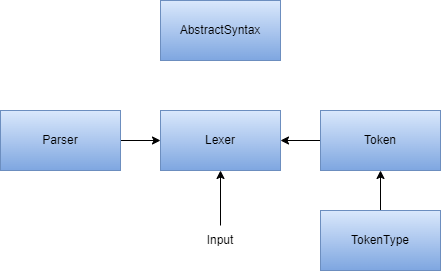

The diagram above was exported from draw.io. Its source (the exported page's mxGraphModel, read from the mxfile embedded in the PNG):
<mxGraphModel dx="1383" dy="770" grid="1" gridSize="10" guides="1" tooltips="1" connect="1" arrows="1" fold="1" page="1" pageScale="1" pageWidth="827" pageHeight="1169" math="0" shadow="0">
  <root>
    <mxCell id="WIyWlLk6GJQsqaUBKTNV-0" />
    <mxCell id="WIyWlLk6GJQsqaUBKTNV-1" parent="WIyWlLk6GJQsqaUBKTNV-0" />
    <mxCell id="WyKXmhOhkH1zbqmKo_Zs-1" value="Lexer" style="rounded=0;whiteSpace=wrap;html=1;fillColor=#dae8fc;strokeColor=#6c8ebf;gradientColor=#7ea6e0;" vertex="1" parent="WIyWlLk6GJQsqaUBKTNV-1">
      <mxGeometry x="370" y="270" width="120" height="60" as="geometry" />
    </mxCell>
    <mxCell id="WyKXmhOhkH1zbqmKo_Zs-9" style="edgeStyle=orthogonalEdgeStyle;rounded=0;orthogonalLoop=1;jettySize=auto;html=1;" edge="1" parent="WIyWlLk6GJQsqaUBKTNV-1" source="WyKXmhOhkH1zbqmKo_Zs-2" target="WyKXmhOhkH1zbqmKo_Zs-3">
      <mxGeometry relative="1" as="geometry" />
    </mxCell>
    <mxCell id="WyKXmhOhkH1zbqmKo_Zs-2" value="TokenType" style="rounded=0;whiteSpace=wrap;html=1;fillColor=#dae8fc;strokeColor=#6c8ebf;gradientColor=#7ea6e0;" vertex="1" parent="WIyWlLk6GJQsqaUBKTNV-1">
      <mxGeometry x="530" y="370" width="120" height="60" as="geometry" />
    </mxCell>
    <mxCell id="WyKXmhOhkH1zbqmKo_Zs-8" style="edgeStyle=orthogonalEdgeStyle;rounded=0;orthogonalLoop=1;jettySize=auto;html=1;" edge="1" parent="WIyWlLk6GJQsqaUBKTNV-1" source="WyKXmhOhkH1zbqmKo_Zs-3" target="WyKXmhOhkH1zbqmKo_Zs-1">
      <mxGeometry relative="1" as="geometry" />
    </mxCell>
    <mxCell id="WyKXmhOhkH1zbqmKo_Zs-3" value="Token" style="rounded=0;whiteSpace=wrap;html=1;fillColor=#dae8fc;strokeColor=#6c8ebf;gradientColor=#7ea6e0;" vertex="1" parent="WIyWlLk6GJQsqaUBKTNV-1">
      <mxGeometry x="530" y="270" width="120" height="60" as="geometry" />
    </mxCell>
    <mxCell id="WyKXmhOhkH1zbqmKo_Zs-7" style="edgeStyle=orthogonalEdgeStyle;rounded=0;orthogonalLoop=1;jettySize=auto;html=1;" edge="1" parent="WIyWlLk6GJQsqaUBKTNV-1" source="WyKXmhOhkH1zbqmKo_Zs-4" target="WyKXmhOhkH1zbqmKo_Zs-1">
      <mxGeometry relative="1" as="geometry" />
    </mxCell>
    <mxCell id="WyKXmhOhkH1zbqmKo_Zs-4" value="Parser" style="rounded=0;whiteSpace=wrap;html=1;fillColor=#dae8fc;strokeColor=#6c8ebf;gradientColor=#7ea6e0;" vertex="1" parent="WIyWlLk6GJQsqaUBKTNV-1">
      <mxGeometry x="210" y="270" width="120" height="60" as="geometry" />
    </mxCell>
    <mxCell id="WyKXmhOhkH1zbqmKo_Zs-5" value="AbstractSyntax" style="rounded=0;whiteSpace=wrap;html=1;fillColor=#dae8fc;strokeColor=#6c8ebf;gradientColor=#7ea6e0;" vertex="1" parent="WIyWlLk6GJQsqaUBKTNV-1">
      <mxGeometry x="370" y="160" width="120" height="60" as="geometry" />
    </mxCell>
    <mxCell id="WyKXmhOhkH1zbqmKo_Zs-11" style="edgeStyle=orthogonalEdgeStyle;rounded=0;orthogonalLoop=1;jettySize=auto;html=1;" edge="1" parent="WIyWlLk6GJQsqaUBKTNV-1" source="WyKXmhOhkH1zbqmKo_Zs-10" target="WyKXmhOhkH1zbqmKo_Zs-1">
      <mxGeometry relative="1" as="geometry" />
    </mxCell>
    <mxCell id="WyKXmhOhkH1zbqmKo_Zs-10" value="Input" style="text;html=1;strokeColor=none;fillColor=none;align=center;verticalAlign=middle;whiteSpace=wrap;rounded=0;" vertex="1" parent="WIyWlLk6GJQsqaUBKTNV-1">
      <mxGeometry x="400" y="385" width="60" height="30" as="geometry" />
    </mxCell>
  </root>
</mxGraphModel>